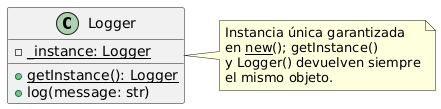

The diagram above was rendered by PlantUML. Its source (embedded in the PNG):
@startuml
class Logger {
  -{static} _instance: Logger
  +{static} getInstance(): Logger
  +log(message: str)
}

note right of Logger
  Instancia única garantizada
  en __new__(); getInstance()
  y Logger() devuelven siempre
  el mismo objeto.
end note
@enduml